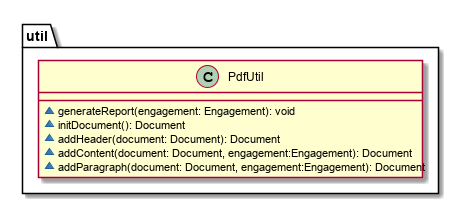

The diagram above was rendered by PlantUML. Its source (embedded in the PNG):
@startuml
package util {
    class PdfUtil {
        ~ generateReport(engagement: Engagement): void
        ~ initDocument(): Document
        ~ addHeader(document: Document): Document
        ~ addContent(document: Document, engagement:Engagement): Document
        ~ addParagraph(document: Document, engagement:Engagement): Document
    }
}
@enduml